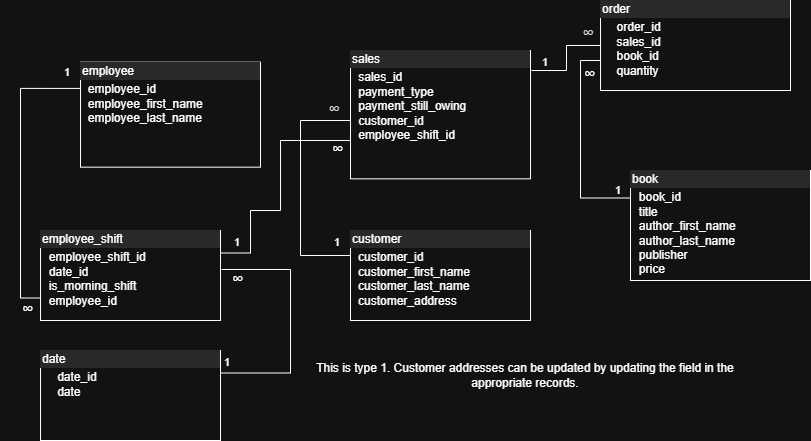

The diagram above was exported from draw.io. Its source (the exported page's mxGraphModel, read from the mxfile embedded in the PNG):
<mxGraphModel dx="1426" dy="743" grid="1" gridSize="10" guides="1" tooltips="1" connect="1" arrows="1" fold="1" page="1" pageScale="1" pageWidth="850" pageHeight="1100" math="0" shadow="0">
  <root>
    <mxCell id="0" />
    <mxCell id="1" parent="0" />
    <mxCell id="9Mu_mR32ulSySejaEkX6-2" value="&lt;div style=&quot;box-sizing: border-box; width: 100%; background: rgb(228, 228, 228); padding: 2px;&quot;&gt;order&lt;/div&gt;&lt;table style=&quot;width:100%;font-size:1em;&quot; cellpadding=&quot;2&quot; cellspacing=&quot;0&quot;&gt;&lt;tbody&gt;&lt;tr&gt;&lt;td&gt;&lt;br&gt;&lt;/td&gt;&lt;td&gt;order_id&lt;br&gt;sales_id&lt;br&gt;book_id&lt;br&gt;quantity&lt;br&gt;&lt;br&gt;&lt;br&gt;&lt;/td&gt;&lt;/tr&gt;&lt;tr&gt;&lt;td&gt;&lt;br&gt;&lt;/td&gt;&lt;td&gt;&lt;br&gt;&lt;/td&gt;&lt;/tr&gt;&lt;tr&gt;&lt;td&gt;&lt;/td&gt;&lt;td&gt;&lt;br&gt;&lt;/td&gt;&lt;/tr&gt;&lt;/tbody&gt;&lt;/table&gt;" style="verticalAlign=top;align=left;overflow=fill;html=1;whiteSpace=wrap;" parent="1" vertex="1">
      <mxGeometry x="620" y="10" width="190" height="90" as="geometry" />
    </mxCell>
    <mxCell id="mkeVpZoFQ22B0VyzT02T-25" style="edgeStyle=orthogonalEdgeStyle;rounded=0;orthogonalLoop=1;jettySize=auto;html=1;exitX=0;exitY=0.5;exitDx=0;exitDy=0;startArrow=none;startFill=0;endArrow=none;endFill=0;" parent="1" edge="1">
      <mxGeometry relative="1" as="geometry">
        <mxPoint x="370" y="140" as="targetPoint" />
        <mxPoint x="370" y="265" as="sourcePoint" />
        <Array as="points">
          <mxPoint x="320" y="265" />
          <mxPoint x="320" y="130" />
          <mxPoint x="370" y="130" />
        </Array>
      </mxGeometry>
    </mxCell>
    <mxCell id="9Mu_mR32ulSySejaEkX6-5" value="&lt;div style=&quot;box-sizing: border-box; width: 100%; background: rgb(228, 228, 228); padding: 2px;&quot;&gt;customer&lt;/div&gt;&lt;table style=&quot;width:100%;font-size:1em;&quot; cellpadding=&quot;2&quot; cellspacing=&quot;0&quot;&gt;&lt;tbody&gt;&lt;tr&gt;&lt;td&gt;&lt;br&gt;&lt;/td&gt;&lt;td&gt;customer_id&lt;br&gt;customer_first_name&lt;br&gt;customer_last_name&lt;br&gt;customer_address&lt;/td&gt;&lt;/tr&gt;&lt;tr&gt;&lt;td&gt;&lt;br&gt;&lt;/td&gt;&lt;td&gt;&lt;br&gt;&lt;/td&gt;&lt;/tr&gt;&lt;tr&gt;&lt;td&gt;&lt;/td&gt;&lt;td&gt;&lt;br&gt;&lt;/td&gt;&lt;/tr&gt;&lt;/tbody&gt;&lt;/table&gt;" style="verticalAlign=top;align=left;overflow=fill;html=1;whiteSpace=wrap;" parent="1" vertex="1">
      <mxGeometry x="370" y="240" width="180" height="90" as="geometry" />
    </mxCell>
    <mxCell id="9Mu_mR32ulSySejaEkX6-18" value="&lt;div style=&quot;box-sizing: border-box; width: 100%; background: rgb(228, 228, 228); padding: 2px;&quot;&gt;book&lt;/div&gt;&lt;table style=&quot;width:100%;font-size:1em;&quot; cellpadding=&quot;2&quot; cellspacing=&quot;0&quot;&gt;&lt;tbody&gt;&lt;tr&gt;&lt;td&gt;&lt;br&gt;&lt;/td&gt;&lt;td&gt;book_id&lt;br&gt;title&lt;br&gt;author_first_name&lt;br&gt;author_last_name&lt;br&gt;publisher&lt;br&gt;price&lt;/td&gt;&lt;/tr&gt;&lt;tr&gt;&lt;td&gt;&lt;br&gt;&lt;/td&gt;&lt;td&gt;&lt;br&gt;&lt;/td&gt;&lt;/tr&gt;&lt;tr&gt;&lt;td&gt;&lt;/td&gt;&lt;td&gt;&lt;br&gt;&lt;/td&gt;&lt;/tr&gt;&lt;/tbody&gt;&lt;/table&gt;" style="verticalAlign=top;align=left;overflow=fill;html=1;whiteSpace=wrap;" parent="1" vertex="1">
      <mxGeometry x="650" y="180" width="180" height="110" as="geometry" />
    </mxCell>
    <mxCell id="p7oLWkTHJtb8MPfFSwbh-6" value="" style="group" parent="1" vertex="1" connectable="0">
      <mxGeometry x="20" y="60" width="530" height="140" as="geometry" />
    </mxCell>
    <mxCell id="9Mu_mR32ulSySejaEkX6-4" value="&lt;div style=&quot;box-sizing: border-box; width: 100%; background: rgb(228, 228, 228); padding: 2px;&quot;&gt;sales&lt;/div&gt;&lt;table style=&quot;width:100%;font-size:1em;&quot; cellpadding=&quot;2&quot; cellspacing=&quot;0&quot;&gt;&lt;tbody&gt;&lt;tr&gt;&lt;td&gt;&lt;br&gt;&lt;/td&gt;&lt;td&gt;sales_id&lt;br&gt;payment_type&lt;br&gt;payment_still_owing&lt;br&gt;customer_id&lt;br&gt;employee_shift_id&lt;br&gt;&lt;br&gt;&lt;/td&gt;&lt;/tr&gt;&lt;tr&gt;&lt;td&gt;&lt;br&gt;&lt;/td&gt;&lt;td&gt;&lt;br&gt;&lt;/td&gt;&lt;/tr&gt;&lt;tr&gt;&lt;td&gt;&lt;/td&gt;&lt;td&gt;&lt;br&gt;&lt;/td&gt;&lt;/tr&gt;&lt;/tbody&gt;&lt;/table&gt;" style="verticalAlign=top;align=left;overflow=fill;html=1;whiteSpace=wrap;" parent="p7oLWkTHJtb8MPfFSwbh-6" vertex="1">
      <mxGeometry x="350" width="180" height="128.33333333333334" as="geometry" />
    </mxCell>
    <mxCell id="9Mu_mR32ulSySejaEkX6-19" value="" style="group" parent="p7oLWkTHJtb8MPfFSwbh-6" vertex="1" connectable="0">
      <mxGeometry y="11.666666666666668" width="260" height="105" as="geometry" />
    </mxCell>
    <mxCell id="9Mu_mR32ulSySejaEkX6-1" value="&lt;div style=&quot;box-sizing: border-box; width: 100%; background: rgb(228, 228, 228); padding: 2px;&quot;&gt;employee&lt;/div&gt;&lt;table style=&quot;width:100%;font-size:1em;&quot; cellpadding=&quot;2&quot; cellspacing=&quot;0&quot;&gt;&lt;tbody&gt;&lt;tr&gt;&lt;td&gt;&lt;br&gt;&lt;/td&gt;&lt;td&gt;employee_id&lt;br&gt;employee_first_name&lt;br&gt;employee_last_name&lt;br&gt;&lt;/td&gt;&lt;/tr&gt;&lt;tr&gt;&lt;td&gt;&lt;br&gt;&lt;/td&gt;&lt;td&gt;&lt;br&gt;&lt;/td&gt;&lt;/tr&gt;&lt;tr&gt;&lt;td&gt;&lt;/td&gt;&lt;td&gt;&lt;br&gt;&lt;/td&gt;&lt;/tr&gt;&lt;/tbody&gt;&lt;/table&gt;" style="verticalAlign=top;align=left;overflow=fill;html=1;whiteSpace=wrap;" parent="9Mu_mR32ulSySejaEkX6-19" vertex="1">
      <mxGeometry x="80" width="180" height="105" as="geometry" />
    </mxCell>
    <mxCell id="mkeVpZoFQ22B0VyzT02T-32" value="1" style="edgeLabel;resizable=0;html=1;align=right;verticalAlign=bottom;" parent="9Mu_mR32ulSySejaEkX6-19" connectable="0" vertex="1">
      <mxGeometry x="70" y="18.33333333333333" as="geometry" />
    </mxCell>
    <mxCell id="mkeVpZoFQ22B0VyzT02T-18" value="&lt;span style=&quot;font-family: sans-serif; font-size: 16px; font-style: italic; text-wrap-mode: wrap;&quot;&gt;∞&lt;/span&gt;" style="edgeLabel;resizable=0;html=1;align=left;verticalAlign=bottom;textShadow=0;fontColor=light-dark(default, #ffffff);" parent="p7oLWkTHJtb8MPfFSwbh-6" connectable="0" vertex="1">
      <mxGeometry x="330" y="110.00000000000001" as="geometry" />
    </mxCell>
    <mxCell id="mkeVpZoFQ22B0VyzT02T-29" value="&lt;span style=&quot;color: rgb(32, 33, 34); font-family: sans-serif; font-size: 16px; font-style: italic; text-align: start; text-wrap-mode: wrap; background-color: rgb(255, 255, 255);&quot;&gt;∞&lt;/span&gt;" style="edgeLabel;resizable=0;html=1;align=right;verticalAlign=bottom;" parent="p7oLWkTHJtb8MPfFSwbh-6" connectable="0" vertex="1">
      <mxGeometry x="340" y="70" as="geometry" />
    </mxCell>
    <mxCell id="p7oLWkTHJtb8MPfFSwbh-8" value="" style="endArrow=none;html=1;edgeStyle=orthogonalEdgeStyle;rounded=0;entryX=0;entryY=0.5;entryDx=0;entryDy=0;" parent="1" target="9Mu_mR32ulSySejaEkX6-2" edge="1">
      <mxGeometry relative="1" as="geometry">
        <mxPoint x="551" y="80" as="sourcePoint" />
        <mxPoint x="600" y="40" as="targetPoint" />
      </mxGeometry>
    </mxCell>
    <mxCell id="mkeVpZoFQ22B0VyzT02T-2" value="&lt;span style=&quot;color: rgb(32, 33, 34); font-family: sans-serif; font-size: 16px; font-style: italic; text-align: start; text-wrap-mode: wrap; background-color: rgb(255, 255, 255);&quot;&gt;∞&lt;/span&gt;" style="edgeLabel;resizable=0;html=1;align=right;verticalAlign=bottom;" parent="1" connectable="0" vertex="1">
      <mxGeometry x="620" y="40" as="geometry">
        <mxPoint x="-6" y="14" as="offset" />
      </mxGeometry>
    </mxCell>
    <mxCell id="mkeVpZoFQ22B0VyzT02T-3" value="1" style="edgeLabel;resizable=0;html=1;align=left;verticalAlign=bottom;" parent="1" connectable="0" vertex="1">
      <mxGeometry x="560" y="80" as="geometry" />
    </mxCell>
    <mxCell id="mkeVpZoFQ22B0VyzT02T-8" value="" style="endArrow=none;html=1;edgeStyle=orthogonalEdgeStyle;rounded=0;entryX=0;entryY=0.25;entryDx=0;entryDy=0;" parent="1" target="9Mu_mR32ulSySejaEkX6-18" edge="1">
      <mxGeometry relative="1" as="geometry">
        <mxPoint x="620" y="70" as="sourcePoint" />
        <mxPoint x="630" y="230" as="targetPoint" />
        <Array as="points">
          <mxPoint x="620" y="70" />
          <mxPoint x="600" y="70" />
          <mxPoint x="600" y="208" />
        </Array>
      </mxGeometry>
    </mxCell>
    <mxCell id="mkeVpZoFQ22B0VyzT02T-9" value="&lt;span style=&quot;font-family: sans-serif; font-size: 16px; font-style: italic; text-wrap-mode: wrap;&quot;&gt;∞&lt;/span&gt;" style="edgeLabel;resizable=0;html=1;align=left;verticalAlign=bottom;textShadow=0;fontColor=light-dark(default, #ffffff);" parent="mkeVpZoFQ22B0VyzT02T-8" connectable="0" vertex="1">
      <mxGeometry x="-1" relative="1" as="geometry">
        <mxPoint x="-18" y="25" as="offset" />
      </mxGeometry>
    </mxCell>
    <mxCell id="mkeVpZoFQ22B0VyzT02T-10" value="1" style="edgeLabel;resizable=0;html=1;align=right;verticalAlign=bottom;" parent="mkeVpZoFQ22B0VyzT02T-8" connectable="0" vertex="1">
      <mxGeometry x="1" relative="1" as="geometry">
        <mxPoint x="-10" as="offset" />
      </mxGeometry>
    </mxCell>
    <mxCell id="mkeVpZoFQ22B0VyzT02T-31" style="edgeStyle=orthogonalEdgeStyle;shape=wire;rounded=0;orthogonalLoop=1;jettySize=auto;html=1;exitX=0;exitY=0.75;exitDx=0;exitDy=0;entryX=0;entryY=0.25;entryDx=0;entryDy=0;dashed=1;endArrow=none;endFill=0;" parent="1" source="mkeVpZoFQ22B0VyzT02T-14" target="9Mu_mR32ulSySejaEkX6-1" edge="1">
      <mxGeometry relative="1" as="geometry" />
    </mxCell>
    <mxCell id="mkeVpZoFQ22B0VyzT02T-14" value="&lt;div style=&quot;box-sizing: border-box; width: 100%; background: rgb(228, 228, 228); padding: 2px;&quot;&gt;employee_shift&lt;/div&gt;&lt;table style=&quot;width:100%;font-size:1em;&quot; cellpadding=&quot;2&quot; cellspacing=&quot;0&quot;&gt;&lt;tbody&gt;&lt;tr&gt;&lt;td&gt;&lt;br&gt;&lt;/td&gt;&lt;td&gt;employee_shift_id&lt;br&gt;date_id&lt;br&gt;is_morning_shift&lt;br&gt;employee_id&lt;/td&gt;&lt;/tr&gt;&lt;tr&gt;&lt;td&gt;&lt;br&gt;&lt;/td&gt;&lt;td&gt;&lt;br&gt;&lt;/td&gt;&lt;/tr&gt;&lt;tr&gt;&lt;td&gt;&lt;/td&gt;&lt;td&gt;&lt;br&gt;&lt;/td&gt;&lt;/tr&gt;&lt;/tbody&gt;&lt;/table&gt;" style="verticalAlign=top;align=left;overflow=fill;html=1;whiteSpace=wrap;" parent="1" vertex="1">
      <mxGeometry x="60" y="240" width="180" height="90" as="geometry" />
    </mxCell>
    <mxCell id="mkeVpZoFQ22B0VyzT02T-22" value="" style="endArrow=none;html=1;rounded=0;edgeStyle=orthogonalEdgeStyle;exitX=1;exitY=0.25;exitDx=0;exitDy=0;entryX=0;entryY=0.75;entryDx=0;entryDy=0;movable=1;resizable=1;rotatable=1;deletable=1;editable=1;locked=0;connectable=1;" parent="1" source="mkeVpZoFQ22B0VyzT02T-14" target="9Mu_mR32ulSySejaEkX6-4" edge="1">
      <mxGeometry relative="1" as="geometry">
        <mxPoint x="410" y="240" as="sourcePoint" />
        <mxPoint x="330" y="170" as="targetPoint" />
        <Array as="points">
          <mxPoint x="270" y="263" />
          <mxPoint x="270" y="220" />
          <mxPoint x="300" y="220" />
          <mxPoint x="300" y="150" />
          <mxPoint x="370" y="150" />
        </Array>
      </mxGeometry>
    </mxCell>
    <mxCell id="mkeVpZoFQ22B0VyzT02T-23" value="1" style="edgeLabel;resizable=0;html=1;align=right;verticalAlign=bottom;" parent="1" connectable="0" vertex="1">
      <mxGeometry x="260" y="260" as="geometry" />
    </mxCell>
    <mxCell id="mkeVpZoFQ22B0VyzT02T-28" value="1" style="edgeLabel;resizable=0;html=1;align=right;verticalAlign=bottom;" parent="1" connectable="0" vertex="1">
      <mxGeometry x="360" y="260" as="geometry" />
    </mxCell>
    <mxCell id="mkeVpZoFQ22B0VyzT02T-34" style="edgeStyle=orthogonalEdgeStyle;shape=wire;rounded=0;orthogonalLoop=1;jettySize=auto;html=1;exitX=1;exitY=0.25;exitDx=0;exitDy=0;dashed=1;entryX=1.006;entryY=0.433;entryDx=0;entryDy=0;entryPerimeter=0;endArrow=none;endFill=0;" parent="1" source="mkeVpZoFQ22B0VyzT02T-30" target="mkeVpZoFQ22B0VyzT02T-14" edge="1">
      <mxGeometry relative="1" as="geometry">
        <mxPoint x="310" y="280" as="targetPoint" />
        <Array as="points">
          <mxPoint x="310" y="383" />
          <mxPoint x="310" y="279" />
        </Array>
      </mxGeometry>
    </mxCell>
    <mxCell id="mkeVpZoFQ22B0VyzT02T-30" value="&lt;div style=&quot;box-sizing: border-box; width: 100%; background: rgb(228, 228, 228); padding: 2px;&quot;&gt;date&lt;/div&gt;&lt;table style=&quot;width:100%;font-size:1em;&quot; cellpadding=&quot;2&quot; cellspacing=&quot;0&quot;&gt;&lt;tbody&gt;&lt;tr&gt;&lt;td&gt;&lt;br&gt;&lt;/td&gt;&lt;td&gt;date_id&lt;br&gt;date&lt;/td&gt;&lt;/tr&gt;&lt;tr&gt;&lt;td&gt;&lt;br&gt;&lt;/td&gt;&lt;td&gt;&lt;br&gt;&lt;/td&gt;&lt;/tr&gt;&lt;tr&gt;&lt;td&gt;&lt;/td&gt;&lt;td&gt;&lt;br&gt;&lt;/td&gt;&lt;/tr&gt;&lt;/tbody&gt;&lt;/table&gt;" style="verticalAlign=top;align=left;overflow=fill;html=1;whiteSpace=wrap;" parent="1" vertex="1">
      <mxGeometry x="60" y="360" width="180" height="90" as="geometry" />
    </mxCell>
    <mxCell id="mkeVpZoFQ22B0VyzT02T-33" value="&lt;span style=&quot;font-family: sans-serif; font-size: 16px; font-style: italic; text-wrap-mode: wrap;&quot;&gt;∞&lt;/span&gt;" style="edgeLabel;resizable=0;html=1;align=left;verticalAlign=bottom;textShadow=0;fontColor=light-dark(default, #ffffff);" parent="1" connectable="0" vertex="1">
      <mxGeometry x="40" y="330" as="geometry" />
    </mxCell>
    <mxCell id="mkeVpZoFQ22B0VyzT02T-35" value="1" style="edgeLabel;resizable=0;html=1;align=right;verticalAlign=bottom;" parent="1" connectable="0" vertex="1">
      <mxGeometry x="250" y="380" as="geometry" />
    </mxCell>
    <mxCell id="mkeVpZoFQ22B0VyzT02T-36" value="&lt;span style=&quot;font-family: sans-serif; font-size: 16px; font-style: italic; text-wrap-mode: wrap;&quot;&gt;∞&lt;/span&gt;" style="edgeLabel;resizable=0;html=1;align=left;verticalAlign=bottom;textShadow=0;fontColor=light-dark(default, #ffffff);" parent="1" connectable="0" vertex="1">
      <mxGeometry x="250" y="300" as="geometry" />
    </mxCell>
    <mxCell id="LLKExT_4m6ivofMLTGsv-2" value="This is type 1. Customer addresses can be updated by updating the field in the appropriate records." style="text;html=1;whiteSpace=wrap;strokeColor=none;fillColor=none;align=center;verticalAlign=middle;rounded=0;" vertex="1" parent="1">
      <mxGeometry x="330" y="370" width="430" height="30" as="geometry" />
    </mxCell>
  </root>
</mxGraphModel>